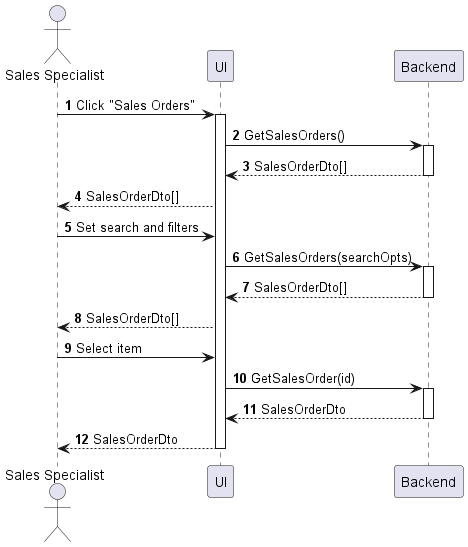

The diagram above was rendered by PlantUML. Its source (embedded in the PNG):
@startuml sales-order-view
autonumber

actor "Sales Specialist" as a
participant UI as f
participant Backend as b

a -> f : Click "Sales Orders"
activate f
f -> b : GetSalesOrders()
activate b
return SalesOrderDto[]
f --> a : SalesOrderDto[]
a -> f : Set search and filters
f -> b : GetSalesOrders(searchOpts)
activate b
return SalesOrderDto[]
f --> a : SalesOrderDto[]
a -> f : Select item
f -> b : GetSalesOrder(id)
activate b
return SalesOrderDto
return SalesOrderDto
@enduml